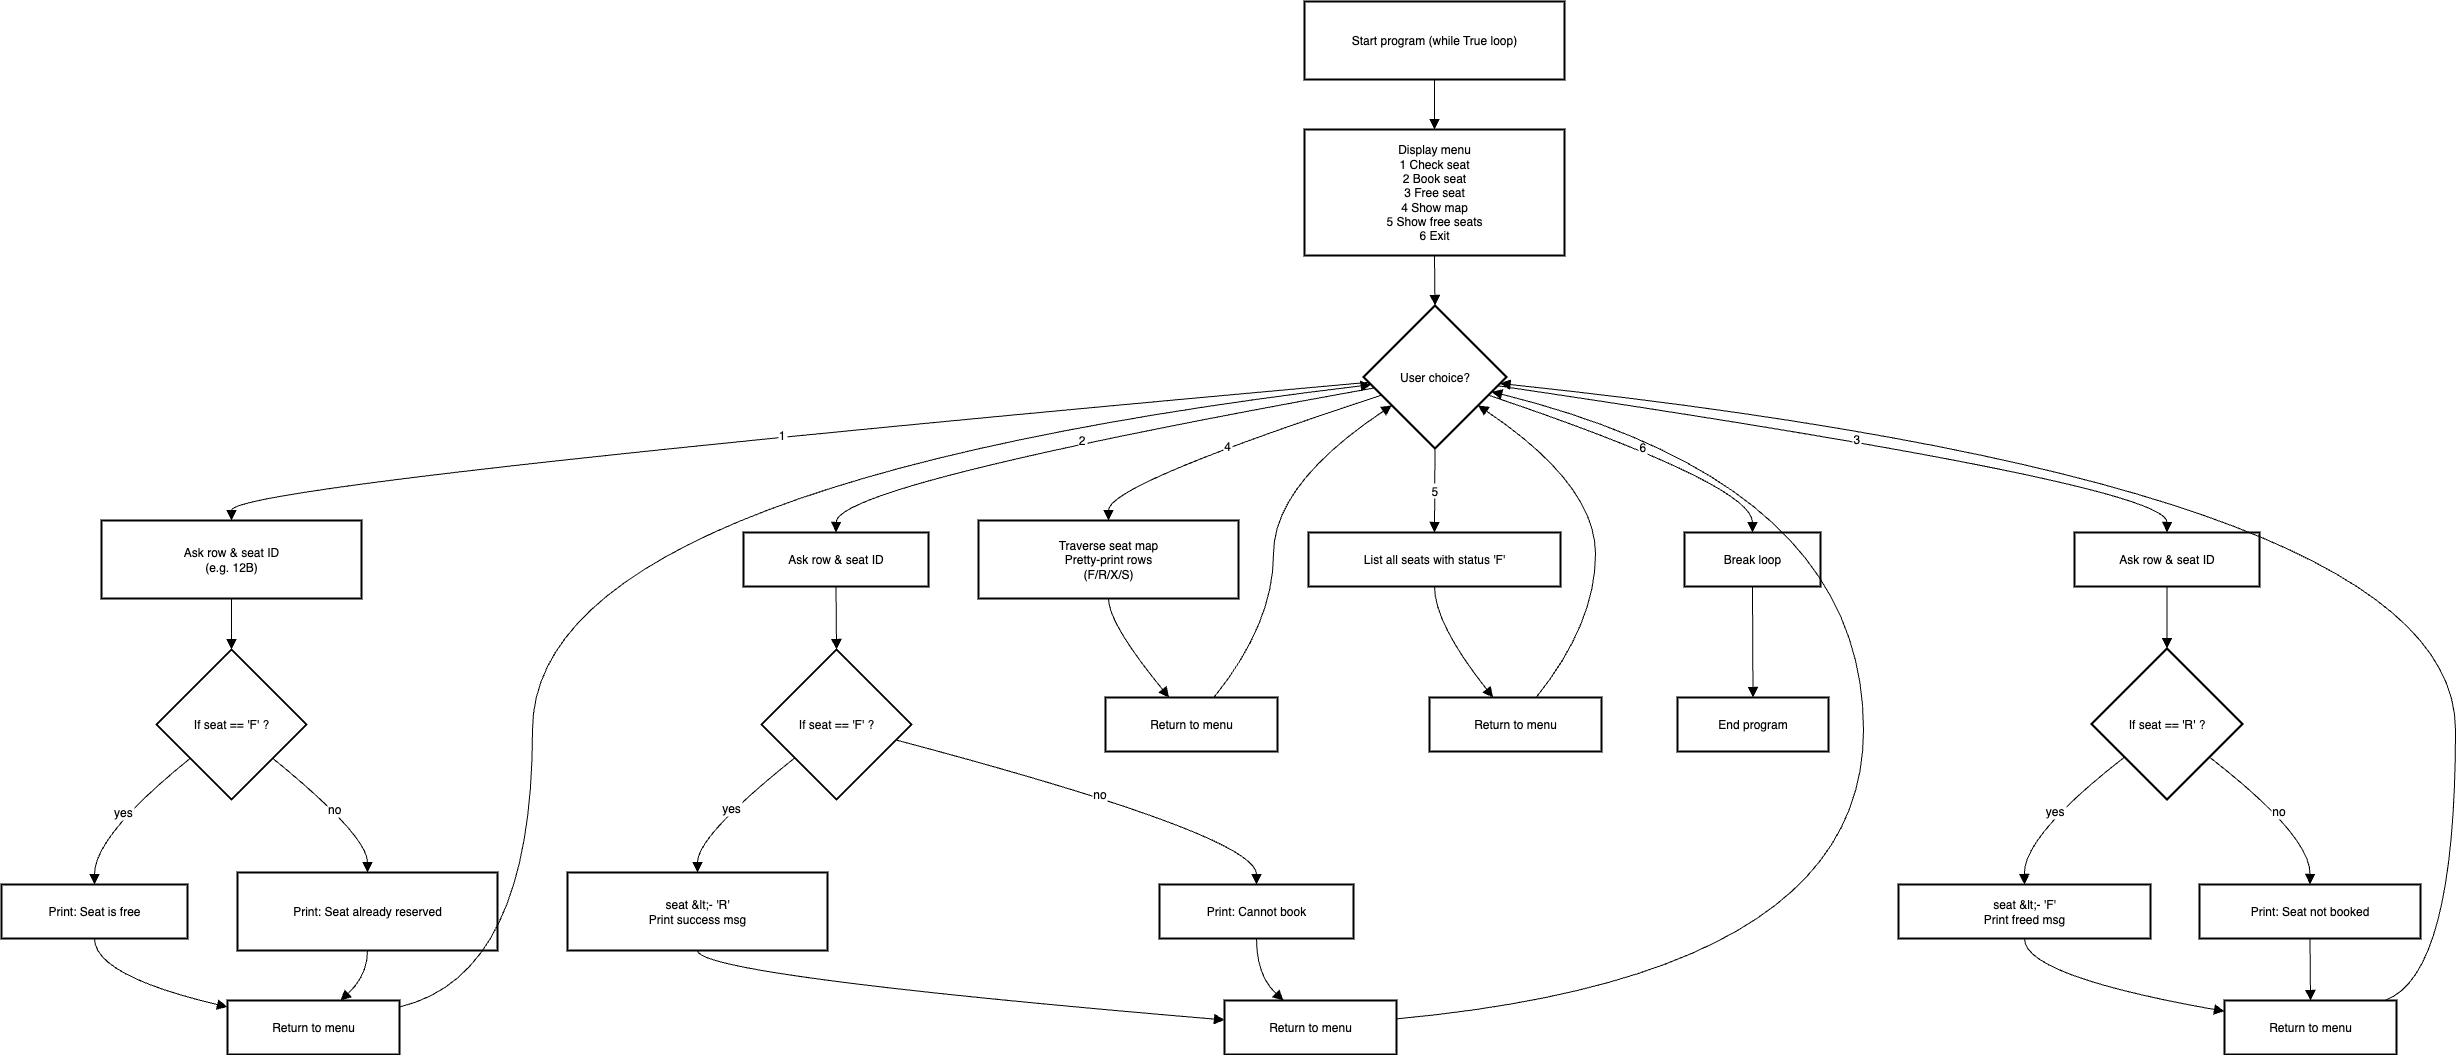

The diagram above was exported from draw.io. Its source (the exported page's mxGraphModel, read from the mxfile embedded in the PNG):
<mxGraphModel dx="713" dy="619" grid="1" gridSize="10" guides="1" tooltips="1" connect="1" arrows="1" fold="1" page="1" pageScale="1" pageWidth="827" pageHeight="1169" math="0" shadow="0">
  <root>
    <mxCell id="0" />
    <mxCell id="1" parent="0" />
    <mxCell id="TX29JGVkmvLdpp49lkew-1" value="Start program (while True loop)" style="whiteSpace=wrap;strokeWidth=2;" vertex="1" parent="1">
      <mxGeometry x="1323" y="20" width="260" height="78" as="geometry" />
    </mxCell>
    <mxCell id="TX29JGVkmvLdpp49lkew-2" value="Display menu&#10;1 Check seat&#10;2 Book seat&#10;3 Free seat&#10;4 Show map&#10;5 Show free seats&#10;6 Exit" style="whiteSpace=wrap;strokeWidth=2;" vertex="1" parent="1">
      <mxGeometry x="1323" y="148" width="260" height="126" as="geometry" />
    </mxCell>
    <mxCell id="TX29JGVkmvLdpp49lkew-3" value="User choice?" style="rhombus;strokeWidth=2;whiteSpace=wrap;" vertex="1" parent="1">
      <mxGeometry x="1382" y="324" width="143" height="143" as="geometry" />
    </mxCell>
    <mxCell id="TX29JGVkmvLdpp49lkew-4" value="Ask row &amp; seat ID&#10;(e.g. 12B)" style="whiteSpace=wrap;strokeWidth=2;" vertex="1" parent="1">
      <mxGeometry x="120" y="539" width="260" height="78" as="geometry" />
    </mxCell>
    <mxCell id="TX29JGVkmvLdpp49lkew-5" value="If seat == 'F' ?" style="rhombus;strokeWidth=2;whiteSpace=wrap;" vertex="1" parent="1">
      <mxGeometry x="175" y="668" width="150" height="150" as="geometry" />
    </mxCell>
    <mxCell id="TX29JGVkmvLdpp49lkew-6" value="Print: Seat is free" style="whiteSpace=wrap;strokeWidth=2;" vertex="1" parent="1">
      <mxGeometry x="20" y="903" width="186" height="54" as="geometry" />
    </mxCell>
    <mxCell id="TX29JGVkmvLdpp49lkew-7" value="Print: Seat already reserved" style="whiteSpace=wrap;strokeWidth=2;" vertex="1" parent="1">
      <mxGeometry x="256" y="891" width="260" height="78" as="geometry" />
    </mxCell>
    <mxCell id="TX29JGVkmvLdpp49lkew-8" value="Return to menu" style="whiteSpace=wrap;strokeWidth=2;" vertex="1" parent="1">
      <mxGeometry x="246" y="1019" width="172" height="54" as="geometry" />
    </mxCell>
    <mxCell id="TX29JGVkmvLdpp49lkew-9" value="Ask row &amp; seat ID" style="whiteSpace=wrap;strokeWidth=2;" vertex="1" parent="1">
      <mxGeometry x="762" y="551" width="185" height="54" as="geometry" />
    </mxCell>
    <mxCell id="TX29JGVkmvLdpp49lkew-10" value="If seat == 'F' ?" style="rhombus;strokeWidth=2;whiteSpace=wrap;" vertex="1" parent="1">
      <mxGeometry x="780" y="668" width="150" height="150" as="geometry" />
    </mxCell>
    <mxCell id="TX29JGVkmvLdpp49lkew-11" value="seat &amp;lt;- 'R'&#10;Print success msg" style="whiteSpace=wrap;strokeWidth=2;" vertex="1" parent="1">
      <mxGeometry x="586" y="891" width="260" height="78" as="geometry" />
    </mxCell>
    <mxCell id="TX29JGVkmvLdpp49lkew-12" value="Print: Cannot book" style="whiteSpace=wrap;strokeWidth=2;" vertex="1" parent="1">
      <mxGeometry x="1178" y="903" width="194" height="54" as="geometry" />
    </mxCell>
    <mxCell id="TX29JGVkmvLdpp49lkew-13" value="Return to menu" style="whiteSpace=wrap;strokeWidth=2;" vertex="1" parent="1">
      <mxGeometry x="1243" y="1019" width="172" height="54" as="geometry" />
    </mxCell>
    <mxCell id="TX29JGVkmvLdpp49lkew-14" value="Ask row &amp; seat ID" style="whiteSpace=wrap;strokeWidth=2;" vertex="1" parent="1">
      <mxGeometry x="2093" y="551" width="185" height="54" as="geometry" />
    </mxCell>
    <mxCell id="TX29JGVkmvLdpp49lkew-15" value="If seat == 'R' ?" style="rhombus;strokeWidth=2;whiteSpace=wrap;" vertex="1" parent="1">
      <mxGeometry x="2110" y="667" width="151" height="151" as="geometry" />
    </mxCell>
    <mxCell id="TX29JGVkmvLdpp49lkew-16" value="seat &amp;lt;- 'F'&#10;Print freed msg" style="whiteSpace=wrap;strokeWidth=2;" vertex="1" parent="1">
      <mxGeometry x="1917" y="903" width="252" height="54" as="geometry" />
    </mxCell>
    <mxCell id="TX29JGVkmvLdpp49lkew-17" value="Print: Seat not booked" style="whiteSpace=wrap;strokeWidth=2;" vertex="1" parent="1">
      <mxGeometry x="2218" y="903" width="221" height="54" as="geometry" />
    </mxCell>
    <mxCell id="TX29JGVkmvLdpp49lkew-18" value="Return to menu" style="whiteSpace=wrap;strokeWidth=2;" vertex="1" parent="1">
      <mxGeometry x="2243" y="1019" width="172" height="54" as="geometry" />
    </mxCell>
    <mxCell id="TX29JGVkmvLdpp49lkew-19" value="Traverse seat map&#10;Pretty-print rows&#10;(F/R/X/S)" style="whiteSpace=wrap;strokeWidth=2;" vertex="1" parent="1">
      <mxGeometry x="997" y="539" width="260" height="78" as="geometry" />
    </mxCell>
    <mxCell id="TX29JGVkmvLdpp49lkew-20" value="Return to menu" style="whiteSpace=wrap;strokeWidth=2;" vertex="1" parent="1">
      <mxGeometry x="1124" y="716" width="172" height="54" as="geometry" />
    </mxCell>
    <mxCell id="TX29JGVkmvLdpp49lkew-21" value="List all seats with status 'F'" style="whiteSpace=wrap;strokeWidth=2;" vertex="1" parent="1">
      <mxGeometry x="1327" y="551" width="252" height="54" as="geometry" />
    </mxCell>
    <mxCell id="TX29JGVkmvLdpp49lkew-22" value="Return to menu" style="whiteSpace=wrap;strokeWidth=2;" vertex="1" parent="1">
      <mxGeometry x="1448" y="716" width="172" height="54" as="geometry" />
    </mxCell>
    <mxCell id="TX29JGVkmvLdpp49lkew-23" value="Break loop" style="whiteSpace=wrap;strokeWidth=2;" vertex="1" parent="1">
      <mxGeometry x="1703" y="551" width="136" height="54" as="geometry" />
    </mxCell>
    <mxCell id="TX29JGVkmvLdpp49lkew-24" value="End program" style="whiteSpace=wrap;strokeWidth=2;" vertex="1" parent="1">
      <mxGeometry x="1696" y="716" width="151" height="54" as="geometry" />
    </mxCell>
    <mxCell id="TX29JGVkmvLdpp49lkew-25" value="" style="curved=1;startArrow=none;endArrow=block;exitX=0.5;exitY=1;entryX=0.5;entryY=0;rounded=0;fontSize=12;startSize=8;endSize=8;" edge="1" parent="1" source="TX29JGVkmvLdpp49lkew-1" target="TX29JGVkmvLdpp49lkew-2">
      <mxGeometry relative="1" as="geometry">
        <Array as="points" />
      </mxGeometry>
    </mxCell>
    <mxCell id="TX29JGVkmvLdpp49lkew-26" value="" style="curved=1;startArrow=none;endArrow=block;exitX=0.5;exitY=1;entryX=0.5;entryY=0;rounded=0;fontSize=12;startSize=8;endSize=8;" edge="1" parent="1" source="TX29JGVkmvLdpp49lkew-2" target="TX29JGVkmvLdpp49lkew-3">
      <mxGeometry relative="1" as="geometry">
        <Array as="points" />
      </mxGeometry>
    </mxCell>
    <mxCell id="TX29JGVkmvLdpp49lkew-27" value="1" style="curved=1;startArrow=none;endArrow=block;exitX=0;exitY=0.54;entryX=0.5;entryY=0.01;rounded=0;fontSize=12;startSize=8;endSize=8;" edge="1" parent="1" source="TX29JGVkmvLdpp49lkew-3" target="TX29JGVkmvLdpp49lkew-4">
      <mxGeometry relative="1" as="geometry">
        <Array as="points">
          <mxPoint x="250" y="503" />
        </Array>
      </mxGeometry>
    </mxCell>
    <mxCell id="TX29JGVkmvLdpp49lkew-28" value="" style="curved=1;startArrow=none;endArrow=block;exitX=0.5;exitY=1.01;entryX=0.5;entryY=0;rounded=0;fontSize=12;startSize=8;endSize=8;" edge="1" parent="1" source="TX29JGVkmvLdpp49lkew-4" target="TX29JGVkmvLdpp49lkew-5">
      <mxGeometry relative="1" as="geometry">
        <Array as="points" />
      </mxGeometry>
    </mxCell>
    <mxCell id="TX29JGVkmvLdpp49lkew-29" value="yes" style="curved=1;startArrow=none;endArrow=block;exitX=0;exitY=0.91;entryX=0.5;entryY=-0.01;rounded=0;fontSize=12;startSize=8;endSize=8;" edge="1" parent="1" source="TX29JGVkmvLdpp49lkew-5" target="TX29JGVkmvLdpp49lkew-6">
      <mxGeometry relative="1" as="geometry">
        <Array as="points">
          <mxPoint x="113" y="854" />
        </Array>
      </mxGeometry>
    </mxCell>
    <mxCell id="TX29JGVkmvLdpp49lkew-30" value="no" style="curved=1;startArrow=none;endArrow=block;exitX=1;exitY=0.91;entryX=0.5;entryY=0;rounded=0;fontSize=12;startSize=8;endSize=8;" edge="1" parent="1" source="TX29JGVkmvLdpp49lkew-5" target="TX29JGVkmvLdpp49lkew-7">
      <mxGeometry relative="1" as="geometry">
        <Array as="points">
          <mxPoint x="386" y="854" />
        </Array>
      </mxGeometry>
    </mxCell>
    <mxCell id="TX29JGVkmvLdpp49lkew-31" value="" style="curved=1;startArrow=none;endArrow=block;exitX=0.5;exitY=0.99;entryX=0;entryY=0.12;rounded=0;fontSize=12;startSize=8;endSize=8;" edge="1" parent="1" source="TX29JGVkmvLdpp49lkew-6" target="TX29JGVkmvLdpp49lkew-8">
      <mxGeometry relative="1" as="geometry">
        <Array as="points">
          <mxPoint x="113" y="994" />
        </Array>
      </mxGeometry>
    </mxCell>
    <mxCell id="TX29JGVkmvLdpp49lkew-32" value="" style="curved=1;startArrow=none;endArrow=block;exitX=0.5;exitY=1;entryX=0.66;entryY=-0.01;rounded=0;fontSize=12;startSize=8;endSize=8;" edge="1" parent="1" source="TX29JGVkmvLdpp49lkew-7" target="TX29JGVkmvLdpp49lkew-8">
      <mxGeometry relative="1" as="geometry">
        <Array as="points">
          <mxPoint x="386" y="994" />
        </Array>
      </mxGeometry>
    </mxCell>
    <mxCell id="TX29JGVkmvLdpp49lkew-33" value="2" style="curved=1;startArrow=none;endArrow=block;exitX=0;exitY=0.59;entryX=0.5;entryY=0.01;rounded=0;fontSize=12;startSize=8;endSize=8;" edge="1" parent="1" source="TX29JGVkmvLdpp49lkew-3" target="TX29JGVkmvLdpp49lkew-9">
      <mxGeometry relative="1" as="geometry">
        <Array as="points">
          <mxPoint x="855" y="503" />
        </Array>
      </mxGeometry>
    </mxCell>
    <mxCell id="TX29JGVkmvLdpp49lkew-34" value="" style="curved=1;startArrow=none;endArrow=block;exitX=0.5;exitY=1.01;entryX=0.5;entryY=0;rounded=0;fontSize=12;startSize=8;endSize=8;" edge="1" parent="1" source="TX29JGVkmvLdpp49lkew-9" target="TX29JGVkmvLdpp49lkew-10">
      <mxGeometry relative="1" as="geometry">
        <Array as="points" />
      </mxGeometry>
    </mxCell>
    <mxCell id="TX29JGVkmvLdpp49lkew-35" value="yes" style="curved=1;startArrow=none;endArrow=block;exitX=0;exitY=0.9;entryX=0.5;entryY=0;rounded=0;fontSize=12;startSize=8;endSize=8;" edge="1" parent="1" source="TX29JGVkmvLdpp49lkew-10" target="TX29JGVkmvLdpp49lkew-11">
      <mxGeometry relative="1" as="geometry">
        <Array as="points">
          <mxPoint x="716" y="854" />
        </Array>
      </mxGeometry>
    </mxCell>
    <mxCell id="TX29JGVkmvLdpp49lkew-36" value="no" style="curved=1;startArrow=none;endArrow=block;exitX=1;exitY=0.63;entryX=0.5;entryY=-0.01;rounded=0;fontSize=12;startSize=8;endSize=8;" edge="1" parent="1" source="TX29JGVkmvLdpp49lkew-10" target="TX29JGVkmvLdpp49lkew-12">
      <mxGeometry relative="1" as="geometry">
        <Array as="points">
          <mxPoint x="1275" y="854" />
        </Array>
      </mxGeometry>
    </mxCell>
    <mxCell id="TX29JGVkmvLdpp49lkew-37" value="" style="curved=1;startArrow=none;endArrow=block;exitX=0.5;exitY=1;entryX=0;entryY=0.36;rounded=0;fontSize=12;startSize=8;endSize=8;" edge="1" parent="1" source="TX29JGVkmvLdpp49lkew-11" target="TX29JGVkmvLdpp49lkew-13">
      <mxGeometry relative="1" as="geometry">
        <Array as="points">
          <mxPoint x="716" y="994" />
        </Array>
      </mxGeometry>
    </mxCell>
    <mxCell id="TX29JGVkmvLdpp49lkew-38" value="" style="curved=1;startArrow=none;endArrow=block;exitX=0.5;exitY=0.99;entryX=0.34;entryY=-0.01;rounded=0;fontSize=12;startSize=8;endSize=8;" edge="1" parent="1" source="TX29JGVkmvLdpp49lkew-12" target="TX29JGVkmvLdpp49lkew-13">
      <mxGeometry relative="1" as="geometry">
        <Array as="points">
          <mxPoint x="1275" y="994" />
        </Array>
      </mxGeometry>
    </mxCell>
    <mxCell id="TX29JGVkmvLdpp49lkew-39" value="3" style="curved=1;startArrow=none;endArrow=block;exitX=1;exitY=0.57;entryX=0.5;entryY=0.01;rounded=0;fontSize=12;startSize=8;endSize=8;" edge="1" parent="1" source="TX29JGVkmvLdpp49lkew-3" target="TX29JGVkmvLdpp49lkew-14">
      <mxGeometry relative="1" as="geometry">
        <Array as="points">
          <mxPoint x="2186" y="503" />
        </Array>
      </mxGeometry>
    </mxCell>
    <mxCell id="TX29JGVkmvLdpp49lkew-40" value="" style="curved=1;startArrow=none;endArrow=block;exitX=0.5;exitY=1.01;entryX=0.5;entryY=0;rounded=0;fontSize=12;startSize=8;endSize=8;" edge="1" parent="1" source="TX29JGVkmvLdpp49lkew-14" target="TX29JGVkmvLdpp49lkew-15">
      <mxGeometry relative="1" as="geometry">
        <Array as="points" />
      </mxGeometry>
    </mxCell>
    <mxCell id="TX29JGVkmvLdpp49lkew-41" value="yes" style="curved=1;startArrow=none;endArrow=block;exitX=0;exitY=0.89;entryX=0.5;entryY=-0.01;rounded=0;fontSize=12;startSize=8;endSize=8;" edge="1" parent="1" source="TX29JGVkmvLdpp49lkew-15" target="TX29JGVkmvLdpp49lkew-16">
      <mxGeometry relative="1" as="geometry">
        <Array as="points">
          <mxPoint x="2042" y="854" />
        </Array>
      </mxGeometry>
    </mxCell>
    <mxCell id="TX29JGVkmvLdpp49lkew-42" value="no" style="curved=1;startArrow=none;endArrow=block;exitX=1;exitY=0.89;entryX=0.5;entryY=-0.01;rounded=0;fontSize=12;startSize=8;endSize=8;" edge="1" parent="1" source="TX29JGVkmvLdpp49lkew-15" target="TX29JGVkmvLdpp49lkew-17">
      <mxGeometry relative="1" as="geometry">
        <Array as="points">
          <mxPoint x="2329" y="854" />
        </Array>
      </mxGeometry>
    </mxCell>
    <mxCell id="TX29JGVkmvLdpp49lkew-43" value="" style="curved=1;startArrow=none;endArrow=block;exitX=0.5;exitY=0.99;entryX=0;entryY=0.2;rounded=0;fontSize=12;startSize=8;endSize=8;" edge="1" parent="1" source="TX29JGVkmvLdpp49lkew-16" target="TX29JGVkmvLdpp49lkew-18">
      <mxGeometry relative="1" as="geometry">
        <Array as="points">
          <mxPoint x="2042" y="994" />
        </Array>
      </mxGeometry>
    </mxCell>
    <mxCell id="TX29JGVkmvLdpp49lkew-44" value="" style="curved=1;startArrow=none;endArrow=block;exitX=0.5;exitY=0.99;entryX=0.5;entryY=-0.01;rounded=0;fontSize=12;startSize=8;endSize=8;" edge="1" parent="1" source="TX29JGVkmvLdpp49lkew-17" target="TX29JGVkmvLdpp49lkew-18">
      <mxGeometry relative="1" as="geometry">
        <Array as="points" />
      </mxGeometry>
    </mxCell>
    <mxCell id="TX29JGVkmvLdpp49lkew-45" value="4" style="curved=1;startArrow=none;endArrow=block;exitX=0;exitY=0.67;entryX=0.5;entryY=0.01;rounded=0;fontSize=12;startSize=8;endSize=8;" edge="1" parent="1" source="TX29JGVkmvLdpp49lkew-3" target="TX29JGVkmvLdpp49lkew-19">
      <mxGeometry relative="1" as="geometry">
        <Array as="points">
          <mxPoint x="1127" y="503" />
        </Array>
      </mxGeometry>
    </mxCell>
    <mxCell id="TX29JGVkmvLdpp49lkew-46" value="" style="curved=1;startArrow=none;endArrow=block;exitX=0.5;exitY=1.01;entryX=0.37;entryY=0;rounded=0;fontSize=12;startSize=8;endSize=8;" edge="1" parent="1" source="TX29JGVkmvLdpp49lkew-19" target="TX29JGVkmvLdpp49lkew-20">
      <mxGeometry relative="1" as="geometry">
        <Array as="points">
          <mxPoint x="1127" y="642" />
        </Array>
      </mxGeometry>
    </mxCell>
    <mxCell id="TX29JGVkmvLdpp49lkew-47" value="5" style="curved=1;startArrow=none;endArrow=block;exitX=0.5;exitY=1;entryX=0.5;entryY=0.01;rounded=0;fontSize=12;startSize=8;endSize=8;" edge="1" parent="1" source="TX29JGVkmvLdpp49lkew-3" target="TX29JGVkmvLdpp49lkew-21">
      <mxGeometry relative="1" as="geometry">
        <Array as="points" />
      </mxGeometry>
    </mxCell>
    <mxCell id="TX29JGVkmvLdpp49lkew-48" value="" style="curved=1;startArrow=none;endArrow=block;exitX=0.5;exitY=1.01;entryX=0.37;entryY=0;rounded=0;fontSize=12;startSize=8;endSize=8;" edge="1" parent="1" source="TX29JGVkmvLdpp49lkew-21" target="TX29JGVkmvLdpp49lkew-22">
      <mxGeometry relative="1" as="geometry">
        <Array as="points">
          <mxPoint x="1453" y="642" />
        </Array>
      </mxGeometry>
    </mxCell>
    <mxCell id="TX29JGVkmvLdpp49lkew-49" value="6" style="curved=1;startArrow=none;endArrow=block;exitX=1;exitY=0.67;entryX=0.5;entryY=0.01;rounded=0;fontSize=12;startSize=8;endSize=8;" edge="1" parent="1" source="TX29JGVkmvLdpp49lkew-3" target="TX29JGVkmvLdpp49lkew-23">
      <mxGeometry relative="1" as="geometry">
        <Array as="points">
          <mxPoint x="1771" y="503" />
        </Array>
      </mxGeometry>
    </mxCell>
    <mxCell id="TX29JGVkmvLdpp49lkew-50" value="" style="curved=1;startArrow=none;endArrow=block;exitX=0.5;exitY=1.01;entryX=0.5;entryY=0;rounded=0;fontSize=12;startSize=8;endSize=8;" edge="1" parent="1" source="TX29JGVkmvLdpp49lkew-23" target="TX29JGVkmvLdpp49lkew-24">
      <mxGeometry relative="1" as="geometry">
        <Array as="points" />
      </mxGeometry>
    </mxCell>
    <mxCell id="TX29JGVkmvLdpp49lkew-51" value="" style="curved=1;startArrow=none;endArrow=block;exitX=1;exitY=0.12;entryX=0;entryY=0.56;rounded=0;fontSize=12;startSize=8;endSize=8;" edge="1" parent="1" source="TX29JGVkmvLdpp49lkew-8" target="TX29JGVkmvLdpp49lkew-3">
      <mxGeometry relative="1" as="geometry">
        <Array as="points">
          <mxPoint x="551" y="994" />
          <mxPoint x="551" y="503" />
        </Array>
      </mxGeometry>
    </mxCell>
    <mxCell id="TX29JGVkmvLdpp49lkew-52" value="" style="curved=1;startArrow=none;endArrow=block;exitX=1;exitY=0.34;entryX=1;entryY=0.63;rounded=0;fontSize=12;startSize=8;endSize=8;" edge="1" parent="1" source="TX29JGVkmvLdpp49lkew-13" target="TX29JGVkmvLdpp49lkew-3">
      <mxGeometry relative="1" as="geometry">
        <Array as="points">
          <mxPoint x="1882" y="994" />
          <mxPoint x="1882" y="503" />
        </Array>
      </mxGeometry>
    </mxCell>
    <mxCell id="TX29JGVkmvLdpp49lkew-53" value="" style="curved=1;startArrow=none;endArrow=block;exitX=0.94;exitY=-0.01;entryX=1;entryY=0.55;rounded=0;fontSize=12;startSize=8;endSize=8;" edge="1" parent="1" source="TX29JGVkmvLdpp49lkew-18" target="TX29JGVkmvLdpp49lkew-3">
      <mxGeometry relative="1" as="geometry">
        <Array as="points">
          <mxPoint x="2474" y="994" />
          <mxPoint x="2474" y="503" />
        </Array>
      </mxGeometry>
    </mxCell>
    <mxCell id="TX29JGVkmvLdpp49lkew-54" value="" style="curved=1;startArrow=none;endArrow=block;exitX=0.63;exitY=0;entryX=0;entryY=0.83;rounded=0;fontSize=12;startSize=8;endSize=8;" edge="1" parent="1" source="TX29JGVkmvLdpp49lkew-20" target="TX29JGVkmvLdpp49lkew-3">
      <mxGeometry relative="1" as="geometry">
        <Array as="points">
          <mxPoint x="1292" y="642" />
          <mxPoint x="1292" y="503" />
        </Array>
      </mxGeometry>
    </mxCell>
    <mxCell id="TX29JGVkmvLdpp49lkew-55" value="" style="curved=1;startArrow=none;endArrow=block;exitX=0.62;exitY=0;entryX=1;entryY=0.83;rounded=0;fontSize=12;startSize=8;endSize=8;" edge="1" parent="1" source="TX29JGVkmvLdpp49lkew-22" target="TX29JGVkmvLdpp49lkew-3">
      <mxGeometry relative="1" as="geometry">
        <Array as="points">
          <mxPoint x="1614" y="642" />
          <mxPoint x="1614" y="503" />
        </Array>
      </mxGeometry>
    </mxCell>
  </root>
</mxGraphModel>